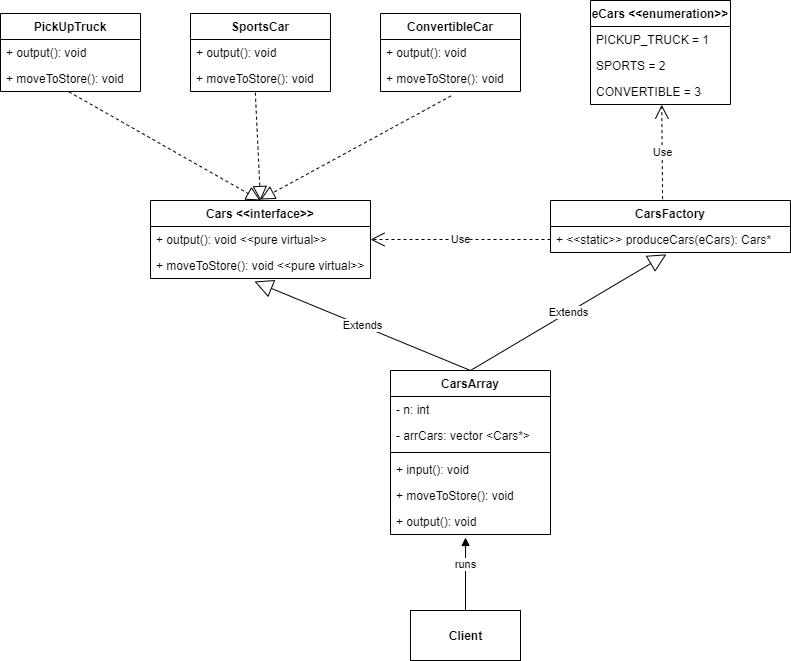

The diagram above was exported from draw.io. Its source (the exported page's mxGraphModel, read from the mxfile embedded in the PNG):
<mxGraphModel dx="947" dy="615" grid="1" gridSize="10" guides="1" tooltips="1" connect="1" arrows="1" fold="1" page="1" pageScale="1" pageWidth="1169" pageHeight="827" math="0" shadow="0">
  <root>
    <mxCell id="0" />
    <mxCell id="1" parent="0" />
    <mxCell id="2" value="Cars &lt;&lt;interface&gt;&gt;" style="swimlane;fontStyle=1;childLayout=stackLayout;horizontal=1;startSize=26;fillColor=none;horizontalStack=0;resizeParent=1;resizeParentMax=0;resizeLast=0;collapsible=1;marginBottom=0;" vertex="1" parent="1">
      <mxGeometry x="160" y="220" width="220" height="78" as="geometry" />
    </mxCell>
    <mxCell id="3" value="+ output(): void &lt;&lt;pure virtual&gt;&gt;" style="text;strokeColor=none;fillColor=none;align=left;verticalAlign=top;spacingLeft=4;spacingRight=4;overflow=hidden;rotatable=0;points=[[0,0.5],[1,0.5]];portConstraint=eastwest;" vertex="1" parent="2">
      <mxGeometry y="26" width="220" height="26" as="geometry" />
    </mxCell>
    <mxCell id="4" value="+ moveToStore(): void &lt;&lt;pure virtual&gt;&gt;" style="text;strokeColor=none;fillColor=none;align=left;verticalAlign=top;spacingLeft=4;spacingRight=4;overflow=hidden;rotatable=0;points=[[0,0.5],[1,0.5]];portConstraint=eastwest;" vertex="1" parent="2">
      <mxGeometry y="52" width="220" height="26" as="geometry" />
    </mxCell>
    <mxCell id="6" value="PickUpTruck" style="swimlane;fontStyle=1;childLayout=stackLayout;horizontal=1;startSize=26;fillColor=none;horizontalStack=0;resizeParent=1;resizeParentMax=0;resizeLast=0;collapsible=1;marginBottom=0;" vertex="1" parent="1">
      <mxGeometry x="10" y="33" width="140" height="78" as="geometry" />
    </mxCell>
    <mxCell id="7" value="+ output(): void" style="text;strokeColor=none;fillColor=none;align=left;verticalAlign=top;spacingLeft=4;spacingRight=4;overflow=hidden;rotatable=0;points=[[0,0.5],[1,0.5]];portConstraint=eastwest;" vertex="1" parent="6">
      <mxGeometry y="26" width="140" height="26" as="geometry" />
    </mxCell>
    <mxCell id="8" value="+ moveToStore(): void" style="text;strokeColor=none;fillColor=none;align=left;verticalAlign=top;spacingLeft=4;spacingRight=4;overflow=hidden;rotatable=0;points=[[0,0.5],[1,0.5]];portConstraint=eastwest;" vertex="1" parent="6">
      <mxGeometry y="52" width="140" height="26" as="geometry" />
    </mxCell>
    <mxCell id="18" value="SportsCar" style="swimlane;fontStyle=1;childLayout=stackLayout;horizontal=1;startSize=26;fillColor=none;horizontalStack=0;resizeParent=1;resizeParentMax=0;resizeLast=0;collapsible=1;marginBottom=0;" vertex="1" parent="1">
      <mxGeometry x="200" y="33" width="140" height="78" as="geometry" />
    </mxCell>
    <mxCell id="19" value="+ output(): void" style="text;strokeColor=none;fillColor=none;align=left;verticalAlign=top;spacingLeft=4;spacingRight=4;overflow=hidden;rotatable=0;points=[[0,0.5],[1,0.5]];portConstraint=eastwest;" vertex="1" parent="18">
      <mxGeometry y="26" width="140" height="26" as="geometry" />
    </mxCell>
    <mxCell id="20" value="+ moveToStore(): void" style="text;strokeColor=none;fillColor=none;align=left;verticalAlign=top;spacingLeft=4;spacingRight=4;overflow=hidden;rotatable=0;points=[[0,0.5],[1,0.5]];portConstraint=eastwest;" vertex="1" parent="18">
      <mxGeometry y="52" width="140" height="26" as="geometry" />
    </mxCell>
    <mxCell id="21" value="ConvertibleCar" style="swimlane;fontStyle=1;childLayout=stackLayout;horizontal=1;startSize=26;fillColor=none;horizontalStack=0;resizeParent=1;resizeParentMax=0;resizeLast=0;collapsible=1;marginBottom=0;" vertex="1" parent="1">
      <mxGeometry x="390" y="33" width="140" height="78" as="geometry" />
    </mxCell>
    <mxCell id="22" value="+ output(): void" style="text;strokeColor=none;fillColor=none;align=left;verticalAlign=top;spacingLeft=4;spacingRight=4;overflow=hidden;rotatable=0;points=[[0,0.5],[1,0.5]];portConstraint=eastwest;" vertex="1" parent="21">
      <mxGeometry y="26" width="140" height="26" as="geometry" />
    </mxCell>
    <mxCell id="23" value="+ moveToStore(): void" style="text;strokeColor=none;fillColor=none;align=left;verticalAlign=top;spacingLeft=4;spacingRight=4;overflow=hidden;rotatable=0;points=[[0,0.5],[1,0.5]];portConstraint=eastwest;" vertex="1" parent="21">
      <mxGeometry y="52" width="140" height="26" as="geometry" />
    </mxCell>
    <mxCell id="25" value="" style="endArrow=block;dashed=1;endFill=0;endSize=12;html=1;entryX=0.5;entryY=0;entryDx=0;entryDy=0;exitX=0.489;exitY=1.015;exitDx=0;exitDy=0;exitPerimeter=0;" edge="1" parent="1" source="8" target="2">
      <mxGeometry width="160" relative="1" as="geometry">
        <mxPoint x="120" y="340" as="sourcePoint" />
        <mxPoint x="280" y="340" as="targetPoint" />
      </mxGeometry>
    </mxCell>
    <mxCell id="26" value="" style="endArrow=block;dashed=1;endFill=0;endSize=12;html=1;exitX=0.463;exitY=1.046;exitDx=0;exitDy=0;entryX=0.5;entryY=0;entryDx=0;entryDy=0;exitPerimeter=0;" edge="1" parent="1" source="20" target="2">
      <mxGeometry width="160" relative="1" as="geometry">
        <mxPoint x="130" y="380" as="sourcePoint" />
        <mxPoint x="282.4200000000001" y="310.6" as="targetPoint" />
      </mxGeometry>
    </mxCell>
    <mxCell id="27" value="" style="endArrow=block;dashed=1;endFill=0;endSize=12;html=1;exitX=0.504;exitY=1.169;exitDx=0;exitDy=0;exitPerimeter=0;" edge="1" parent="1" source="23">
      <mxGeometry width="160" relative="1" as="geometry">
        <mxPoint x="140" y="390" as="sourcePoint" />
        <mxPoint x="270" y="219" as="targetPoint" />
      </mxGeometry>
    </mxCell>
    <mxCell id="28" value="eCars &lt;&lt;enumeration&gt;&gt;" style="swimlane;fontStyle=1;childLayout=stackLayout;horizontal=1;startSize=26;fillColor=none;horizontalStack=0;resizeParent=1;resizeParentMax=0;resizeLast=0;collapsible=1;marginBottom=0;" vertex="1" parent="1">
      <mxGeometry x="600" y="20" width="140" height="104" as="geometry" />
    </mxCell>
    <mxCell id="29" value="PICKUP_TRUCK = 1" style="text;strokeColor=none;fillColor=none;align=left;verticalAlign=top;spacingLeft=4;spacingRight=4;overflow=hidden;rotatable=0;points=[[0,0.5],[1,0.5]];portConstraint=eastwest;" vertex="1" parent="28">
      <mxGeometry y="26" width="140" height="26" as="geometry" />
    </mxCell>
    <mxCell id="30" value="SPORTS = 2" style="text;strokeColor=none;fillColor=none;align=left;verticalAlign=top;spacingLeft=4;spacingRight=4;overflow=hidden;rotatable=0;points=[[0,0.5],[1,0.5]];portConstraint=eastwest;" vertex="1" parent="28">
      <mxGeometry y="52" width="140" height="26" as="geometry" />
    </mxCell>
    <mxCell id="31" value="CONVERTIBLE = 3" style="text;strokeColor=none;fillColor=none;align=left;verticalAlign=top;spacingLeft=4;spacingRight=4;overflow=hidden;rotatable=0;points=[[0,0.5],[1,0.5]];portConstraint=eastwest;" vertex="1" parent="28">
      <mxGeometry y="78" width="140" height="26" as="geometry" />
    </mxCell>
    <mxCell id="32" value="CarsFactory" style="swimlane;fontStyle=1;childLayout=stackLayout;horizontal=1;startSize=26;fillColor=none;horizontalStack=0;resizeParent=1;resizeParentMax=0;resizeLast=0;collapsible=1;marginBottom=0;" vertex="1" parent="1">
      <mxGeometry x="560" y="220" width="240" height="52" as="geometry" />
    </mxCell>
    <mxCell id="33" value="+ &lt;&lt;static&gt;&gt; produceCars(eCars): Cars*" style="text;strokeColor=none;fillColor=none;align=left;verticalAlign=top;spacingLeft=4;spacingRight=4;overflow=hidden;rotatable=0;points=[[0,0.5],[1,0.5]];portConstraint=eastwest;" vertex="1" parent="32">
      <mxGeometry y="26" width="240" height="26" as="geometry" />
    </mxCell>
    <mxCell id="35" value="Use" style="endArrow=open;endSize=12;dashed=1;html=1;entryX=0.509;entryY=1.008;entryDx=0;entryDy=0;entryPerimeter=0;exitX=0.467;exitY=-0.027;exitDx=0;exitDy=0;exitPerimeter=0;" edge="1" parent="1" source="32" target="31">
      <mxGeometry width="160" relative="1" as="geometry">
        <mxPoint x="560" y="160" as="sourcePoint" />
        <mxPoint x="720" y="160" as="targetPoint" />
      </mxGeometry>
    </mxCell>
    <mxCell id="36" value="Use" style="endArrow=open;endSize=12;dashed=1;html=1;entryX=1;entryY=0.5;entryDx=0;entryDy=0;exitX=0;exitY=0.5;exitDx=0;exitDy=0;" edge="1" parent="1" source="33" target="3">
      <mxGeometry width="160" relative="1" as="geometry">
        <mxPoint x="530.8199999999999" y="234.386" as="sourcePoint" />
        <mxPoint x="530" y="139.99799999999996" as="targetPoint" />
      </mxGeometry>
    </mxCell>
    <mxCell id="41" value="CarsArray" style="swimlane;fontStyle=1;align=center;verticalAlign=top;childLayout=stackLayout;horizontal=1;startSize=26;horizontalStack=0;resizeParent=1;resizeParentMax=0;resizeLast=0;collapsible=1;marginBottom=0;" vertex="1" parent="1">
      <mxGeometry x="400" y="390" width="160" height="164" as="geometry" />
    </mxCell>
    <mxCell id="42" value="- n: int" style="text;strokeColor=none;fillColor=none;align=left;verticalAlign=top;spacingLeft=4;spacingRight=4;overflow=hidden;rotatable=0;points=[[0,0.5],[1,0.5]];portConstraint=eastwest;" vertex="1" parent="41">
      <mxGeometry y="26" width="160" height="26" as="geometry" />
    </mxCell>
    <mxCell id="45" value="- arrCars: vector &lt;Cars*&gt;" style="text;strokeColor=none;fillColor=none;align=left;verticalAlign=top;spacingLeft=4;spacingRight=4;overflow=hidden;rotatable=0;points=[[0,0.5],[1,0.5]];portConstraint=eastwest;" vertex="1" parent="41">
      <mxGeometry y="52" width="160" height="26" as="geometry" />
    </mxCell>
    <mxCell id="43" value="" style="line;strokeWidth=1;fillColor=none;align=left;verticalAlign=middle;spacingTop=-1;spacingLeft=3;spacingRight=3;rotatable=0;labelPosition=right;points=[];portConstraint=eastwest;" vertex="1" parent="41">
      <mxGeometry y="78" width="160" height="8" as="geometry" />
    </mxCell>
    <mxCell id="44" value="+ input(): void" style="text;strokeColor=none;fillColor=none;align=left;verticalAlign=top;spacingLeft=4;spacingRight=4;overflow=hidden;rotatable=0;points=[[0,0.5],[1,0.5]];portConstraint=eastwest;" vertex="1" parent="41">
      <mxGeometry y="86" width="160" height="26" as="geometry" />
    </mxCell>
    <mxCell id="49" value="+ moveToStore(): void" style="text;strokeColor=none;fillColor=none;align=left;verticalAlign=top;spacingLeft=4;spacingRight=4;overflow=hidden;rotatable=0;points=[[0,0.5],[1,0.5]];portConstraint=eastwest;" vertex="1" parent="41">
      <mxGeometry y="112" width="160" height="26" as="geometry" />
    </mxCell>
    <mxCell id="48" value="+ output(): void" style="text;strokeColor=none;fillColor=none;align=left;verticalAlign=top;spacingLeft=4;spacingRight=4;overflow=hidden;rotatable=0;points=[[0,0.5],[1,0.5]];portConstraint=eastwest;" vertex="1" parent="41">
      <mxGeometry y="138" width="160" height="26" as="geometry" />
    </mxCell>
    <mxCell id="46" value="Extends" style="endArrow=block;endSize=16;endFill=0;html=1;exitX=0.5;exitY=0;exitDx=0;exitDy=0;entryX=0.483;entryY=1.069;entryDx=0;entryDy=0;entryPerimeter=0;" edge="1" parent="1" source="41" target="33">
      <mxGeometry width="160" relative="1" as="geometry">
        <mxPoint x="425" y="160" as="sourcePoint" />
        <mxPoint x="592" y="218" as="targetPoint" />
      </mxGeometry>
    </mxCell>
    <mxCell id="47" value="Extends" style="endArrow=block;endSize=16;endFill=0;html=1;exitX=0.5;exitY=0;exitDx=0;exitDy=0;entryX=0.473;entryY=1.115;entryDx=0;entryDy=0;entryPerimeter=0;" edge="1" parent="1" source="41" target="4">
      <mxGeometry width="160" relative="1" as="geometry">
        <mxPoint x="320.0000000000001" y="159.99599999999995" as="sourcePoint" />
        <mxPoint x="280" y="220" as="targetPoint" />
      </mxGeometry>
    </mxCell>
    <mxCell id="52" value="&lt;b&gt;Client&lt;/b&gt;" style="html=1;" vertex="1" parent="1">
      <mxGeometry x="420" y="630" width="110" height="50" as="geometry" />
    </mxCell>
    <mxCell id="53" value="runs" style="html=1;verticalAlign=bottom;endArrow=block;entryX=0.469;entryY=1.115;entryDx=0;entryDy=0;entryPerimeter=0;exitX=0.5;exitY=0;exitDx=0;exitDy=0;" edge="1" parent="1" source="52" target="48">
      <mxGeometry width="80" relative="1" as="geometry">
        <mxPoint x="400" y="630" as="sourcePoint" />
        <mxPoint x="480" y="630" as="targetPoint" />
      </mxGeometry>
    </mxCell>
  </root>
</mxGraphModel>